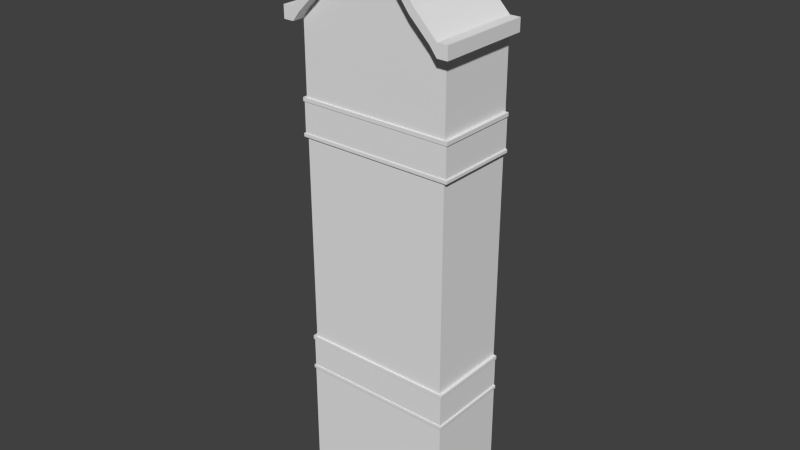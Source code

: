 # Source: House_Erker_01.blend  (saved by Blender 2.71.0; exported with 4.5.12 LTS)
import bpy
from mathutils import Matrix  # noqa: F401  (used for matrix-valued properties, if any)

bpy.ops.wm.read_factory_settings(use_empty=True)
scene = bpy.context.scene
scene.name = 'Scene'

# ---- collections
col_collection_1 = bpy.data.collections.new('Collection 1'); scene.collection.children.link(col_collection_1)

# ---- world
world_world = bpy.data.worlds.new('World'); scene.world = world_world
world_world.color = (0.05088, 0.05088, 0.05088)
world_world.use_sun_shadow = False
world_world.sun_shadow_jitter_overblur = 0.0
world_world.cycles.sampling_method = 'MANUAL'
world_world.cycles.sample_map_resolution = 256

# ---- meshes
me_cube_004 = bpy.data.meshes.new('Cube.004')
me_cube_004.from_pydata([(1.364, -2.624, 8.783), (1.552, -4.342, 8.556), (0.136, -2.624, 10.36), (0.136, -2.624, 10.47), (1.552, -4.342, 8.783), (0.0, -2.624, 10.47), (1.552, -2.624, 8.783), (1.552, -2.624, 8.556), (0.136, -4.342, 10.36), (0.0, -4.118, 7.28), (1.364, -4.118, 7.28), (1.552, -4.118, 8.783), (0.136, -4.118, 10.36), (1.364, -4.118, 8.783), (1.364, -4.118, 8.556), (0.001577, -4.342, 10.36), (1.237, -4.342, 8.722), (0.136, -4.342, 10.15), (0.136, -4.118, 10.47), (0.0, -4.342, 10.15), (0.136, -4.342, 10.47), (1.364, -4.342, 8.556), (1.364, -4.342, 8.783), (1.552, -4.118, 8.556), (0.0, -4.118, 10.47), (0.0, -4.342, 10.47), (0.136, -4.118, 10.15), (1.237, -4.118, 8.722), (0.0, -4.118, 10.15), (0.0, -4.118, 8.556), (0.0, -4.118, 8.722), (1.364, -2.624, 8.556), (1.364, -2.624, 7.28), (1.36, -2.624, 6.588), (1.422, -2.624, 7.28), (1.422, -4.143, 7.28), (0.0, -4.143, 7.28), (0.0, -4.112, 7.28), (1.364, -4.112, 7.28), (1.36, -4.118, 6.588), (0.0, -4.118, 6.588), (1.35, -4.112, 2.874), (1.35, -2.624, 2.874), (0.0, -4.112, 2.874), (0.0, -4.143, 2.874), (1.408, -4.143, 2.874), (1.408, -2.624, 2.874), (1.408, -4.143, 2.202), (1.408, -2.624, 2.202), (0.0, -4.143, 2.202), (0.0, -4.132, 2.202), (1.388, -4.132, 2.202), (1.388, -2.624, 2.202), (0.0, -4.132, -2.384e-06), (1.388, -4.132, -2.384e-06), (1.388, -2.624, -2.384e-06), (1.408, -4.143, 2.806), (1.408, -4.143, 2.27), (1.408, -2.624, 2.27), (1.408, -2.624, 2.806), (0.0, -4.143, 2.806), (0.0, -4.143, 2.27), (1.387, -4.132, 2.806), (1.387, -4.132, 2.27), (1.387, -2.624, 2.27), (1.387, -2.624, 2.806), (0.0, -4.132, 2.27), (0.0, -4.132, 2.806), (1.414, -4.146, 2.213), (0.0, -4.146, 2.26), (0.0, -4.146, 2.213), (1.414, -4.146, 2.26), (1.414, -2.624, 2.26), (1.414, -2.624, 2.213), (0.5454, -2.624, 9.723), (0.9549, -2.624, 9.196), (0.5454, -4.342, 9.723), (0.5454, -4.118, 9.723), (0.9549, -4.118, 9.196), (0.5029, -4.342, 9.561), (0.9549, -4.342, 9.196), (0.8697, -4.118, 9.084), (0.5029, -4.118, 9.561), (0.8697, -4.342, 9.084), (1.422, -4.143, 6.609), (1.422, -2.624, 6.609), (0.0, -4.143, 6.609), (1.422, -4.143, 7.213), (1.422, -4.143, 6.677), (1.422, -2.624, 6.677), (1.422, -2.624, 7.213), (0.0, -4.143, 7.213), (0.0, -4.143, 6.677), (1.402, -4.132, 7.213), (1.402, -4.132, 6.677), (1.402, -2.624, 6.677), (1.402, -2.624, 7.213), (0.0, -4.132, 6.677), (0.0, -4.132, 7.213), (1.428, -4.146, 6.62), (0.0, -4.146, 6.666), (0.0, -4.146, 6.62), (1.428, -4.146, 6.666), (1.428, -2.624, 6.666), (1.428, -2.624, 6.62)], [], [(0, 13, 11, 6), (74, 2, 12, 77), (17, 8, 15, 19), (24, 25, 20, 18), (28, 30, 26), (82, 81, 83, 79), (26, 82, 79, 17), (78, 77, 76, 80), (13, 78, 80, 22), (76, 79, 83, 80), (72, 71, 68, 73), (58, 57, 71, 72), (59, 56, 62, 65), (57, 58, 64, 63), (65, 62, 63, 64), (45, 44, 60, 56), (46, 45, 56, 59), (51, 50, 53, 54), (52, 51, 54, 55), (48, 47, 51, 52), (73, 68, 47, 48), (42, 41, 45, 46), (84, 86, 40, 39), (35, 36, 91, 87), (96, 93, 94, 95), (88, 89, 95, 94), (31, 14, 10, 32), (14, 29, 9, 10), (26, 30, 27, 81, 82), (14, 27, 30, 29), (11, 4, 1, 23), (28, 26, 17, 19), (27, 14, 21, 16), (81, 27, 16, 83), (77, 12, 8, 76), (6, 11, 23, 7), (25, 15, 8, 20), (13, 22, 4, 11), (80, 83, 16, 22), (18, 20, 8, 12), (7, 23, 14, 31), (3, 18, 12, 2), (5, 24, 18, 3), (0, 75, 78, 13), (75, 74, 77, 78), (8, 17, 79, 76), (39, 40, 43, 41), (68, 70, 49, 47), (61, 57, 63, 66), (22, 21, 1, 4), (16, 21, 22), (23, 1, 21, 14), (90, 87, 93, 96), (89, 88, 102, 103), (103, 102, 99, 104), (41, 43, 44, 45), (47, 49, 50, 51), (56, 60, 67, 62), (62, 67, 66, 63), (57, 61, 69, 71), (71, 69, 70, 68), (34, 35, 87, 90), (104, 99, 84, 85), (99, 101, 86, 84), (92, 88, 94, 97), (38, 37, 36, 35), (87, 91, 98, 93), (93, 98, 97, 94), (88, 92, 100, 102), (102, 100, 101, 99), (85, 84, 39, 33), (33, 39, 41, 42), (32, 38, 35, 34)])
_uv = me_cube_004.uv_layers.new(name='UVMap')
_uv.uv.foreach_set('vector', [0.1821, 0.1878, 0.1821, -0.5591, 0.2758, -0.5591, 0.2758, 0.1878, 0.1878, 0.3617, 0.1878, 0.6823, -0.5591, 0.6823, -0.5591, 0.3617, 0.568, 0.5754, 0.568, 0.6823, 0.5008, 0.6823, 0.5, 0.5754, 0.5, 0.4409, 0.5, 0.3292, 0.568, 0.3292, 0.568, 0.4409, 0.5, 0.5754, 0.5, -0.1388, 0.568, 0.5754, 0.4409, 0.2803, 0.4409, 0.04225, 0.3292, 0.04225, 0.3292, 0.2803, 0.4409, 0.5754, 0.4409, 0.2803, 0.3292, 0.2803, 0.3292, 0.5754, 0.4409, 0.09815, 0.4409, 0.3617, 0.3292, 0.3617, 0.3292, 0.09815, 0.4409, 0.8916, 0.4409, 1.098, 0.3292, 1.098, 0.3292, 0.8916, 0.7727, 0.3617, 0.7514, 0.2803, 0.9349, 0.04225, 0.9774, 0.09815, 0.2843, 0.3622, 0.2843, 0.1863, 0.2902, 0.1864, 0.2902, 0.3622, 0.281, 0.3622, 0.281, 0.1859, 0.2843, 0.1863, 0.2843, 0.3622, 0.2145, 0.3622, 0.2145, 0.1844, 0.217, 0.1819, 0.217, 0.3622, 0.281, 0.1859, 0.281, 0.3622, 0.2782, 0.3622, 0.2782, 0.1833, 0.217, 0.3622, 0.217, 0.1819, 0.2782, 0.1833, 0.2782, 0.3622, 0.2035, 0.1847, 0.2035, 0.001671, 0.2145, 0.001671, 0.2145, 0.1844, 0.2035, 0.3622, 0.2035, 0.1847, 0.2145, 0.1844, 0.2145, 0.3622, 0.1941, 0.6012, -0.5, 0.6012, -0.5, -0.5, 0.1941, -0.5, 0.1878, 0.6012, -0.5661, 0.6012, -0.5661, -0.5, 0.1878, -0.5, 0.2937, 0.3622, 0.2937, 0.186, 0.2969, 0.1833, 0.2969, 0.3622, 0.2902, 0.3622, 0.2902, 0.1864, 0.2937, 0.186, 0.2937, 0.3622, 0.199, 0.3622, 0.199, 0.1808, 0.2035, 0.1847, 0.2035, 0.3622, 0.2937, 0.186, 0.2937, 0.001671, 0.2969, 0.001671, 0.2969, 0.1833, 0.2035, 0.1847, 0.2035, 0.001671, 0.2145, 0.001671, 0.2145, 0.1844, 0.217, 0.3622, 0.217, 0.1819, 0.2782, 0.1833, 0.2782, 0.3622, 0.281, 0.1859, 0.281, 0.3622, 0.2782, 0.3622, 0.2782, 0.1833, 0.1878, 0.778, -0.5591, 0.778, -0.5591, 0.1402, 0.1878, 0.1402, 0.1821, 0.778, -0.5, 0.778, -0.5, 0.1402, 0.1821, 0.1402, 0.568, 0.5754, 0.5, -0.1388, 1.118, -0.1388, 0.9349, 0.04225, 0.7514, 0.2803, 0.1821, 0.778, 0.1183, 0.8612, -0.5, 0.8612, -0.5, 0.778, 0.4409, 0.8916, 0.3292, 0.8916, 0.3292, 0.778, 0.4409, 0.778, 0.5, 0.4409, 0.568, 0.4409, 0.568, 0.3292, 0.5, 0.3292, 0.4409, 0.8612, 0.4409, 0.778, 0.3292, 0.778, 0.3292, 0.8612, 0.9349, 0.4409, 1.118, 0.4409, 1.118, 0.3292, 0.9349, 0.3292, 0.4409, 0.3617, 0.4409, 0.6823, 0.3292, 0.6823, 0.3292, 0.3617, 0.1878, 0.8916, -0.5591, 0.8916, -0.5591, 0.778, 0.1878, 0.778, 0.5, 0.7359, 0.5008, 0.6823, 0.568, 0.6823, 0.568, 0.7359, 0.1821, 0.4409, 0.1821, 0.3292, 0.2758, 0.3292, 0.2758, 0.4409, 0.9774, 0.09815, 0.9349, 0.04225, 1.118, -0.1388, 1.182, -0.1084, 0.4409, 0.7359, 0.3292, 0.7359, 0.3292, 0.6823, 0.4409, 0.6823, 0.2758, 0.1878, 0.2758, -0.5591, 0.1821, -0.5591, 0.1821, 0.1878, 0.1878, 0.7359, -0.5591, 0.7359, -0.5591, 0.6823, 0.1878, 0.6823, 0.5, 0.1878, 0.5, -0.5591, 0.568, -0.5591, 0.568, 0.1878, 0.1878, 0.8916, 0.1878, 1.098, -0.5591, 1.098, -0.5591, 0.8916, 0.1878, 0.09815, 0.1878, 0.3617, -0.5591, 0.3617, -0.5591, 0.09815, 0.568, 0.6823, 0.568, 0.5754, 0.7514, 0.2803, 0.7727, 0.3617, 0.1801, 0.794, -0.5, 0.794, -0.5, -1.063, 0.1749, -1.063, 0.2902, 0.1864, 0.2902, 0.001671, 0.2937, 0.001671, 0.2937, 0.186, 0.281, 0.001671, 0.281, 0.1859, 0.2782, 0.1833, 0.2782, 0.001671, 0.1821, 0.8916, 0.1821, 0.778, 0.2758, 0.778, 0.2758, 0.8916, 0.1183, 0.8612, 0.1821, 0.778, 0.1821, 0.8916, 0.2758, 0.4409, 0.2758, 0.3292, 0.1821, 0.3292, 0.1821, 0.4409, 0.2145, 0.3622, 0.2145, 0.1844, 0.217, 0.1819, 0.217, 0.3622, 0.281, 0.3622, 0.281, 0.1859, 0.2843, 0.1863, 0.2843, 0.3622, 0.2843, 0.3622, 0.2843, 0.1863, 0.2902, 0.1864, 0.2902, 0.3622, 0.199, 0.1808, 0.199, 0.001671, 0.2035, 0.001671, 0.2035, 0.1847, 0.2937, 0.186, 0.2937, 0.001671, 0.2969, 0.001671, 0.2969, 0.1833, 0.2145, 0.1844, 0.2145, 0.001671, 0.217, 0.001671, 0.217, 0.1819, 0.217, 0.1819, 0.217, 0.001671, 0.2782, 0.001671, 0.2782, 0.1833, 0.281, 0.1859, 0.281, 0.001671, 0.2843, 0.001671, 0.2843, 0.1863, 0.2843, 0.1863, 0.2843, 0.001671, 0.2902, 0.001671, 0.2902, 0.1864, 0.2035, 0.3622, 0.2035, 0.1847, 0.2145, 0.1844, 0.2145, 0.3622, 0.2902, 0.3622, 0.2902, 0.1864, 0.2937, 0.186, 0.2937, 0.3622, 0.2902, 0.1864, 0.2902, 0.001671, 0.2937, 0.001671, 0.2937, 0.186, 0.281, 0.001671, 0.281, 0.1859, 0.2782, 0.1833, 0.2782, 0.001671, 0.199, 0.1808, 0.199, 0.001671, 0.2035, 0.001671, 0.2035, 0.1847, 0.2145, 0.1844, 0.2145, 0.001671, 0.217, 0.001671, 0.217, 0.1819, 0.217, 0.1819, 0.217, 0.001671, 0.2782, 0.001671, 0.2782, 0.1833, 0.281, 0.1859, 0.281, 0.001671, 0.2843, 0.001671, 0.2843, 0.1863, 0.2843, 0.1863, 0.2843, 0.001671, 0.2902, 0.001671, 0.2902, 0.1864, 0.2937, 0.3622, 0.2937, 0.186, 0.2969, 0.1833, 0.2969, 0.3622, 0.1878, 0.794, -0.5591, 0.794, -0.556, -1.063, 0.1878, -1.063, 0.199, 0.3622, 0.199, 0.1808, 0.2035, 0.1847, 0.2035, 0.3622])
me_cube_004.use_remesh_preserve_volume = False
me_cube_004.use_remesh_preserve_attributes = False
me_cube_004.use_mirror_vertex_groups = False
me_cube_004.update()

# ---- objects
ob_cube_001 = bpy.data.objects.new('Cube.001', me_cube_004)

# ---- transforms, parenting, visibility, modifiers, constraints
ob_cube_001.location = (0.0, 0.0, 0.0)
ob_cube_001.lineart.crease_threshold = 0.0
_m = ob_cube_001.modifiers.new('Mirror', 'MIRROR')
_m.use_clip = True

# ---- collection membership
col_collection_1.objects.link(ob_cube_001)

# ---- scene / render settings (as saved in the file)
scene.frame_start = 1; scene.frame_end = 250; scene.frame_set(1)
scene.render.engine = 'BLENDER_EEVEE_NEXT'
scene.render.resolution_percentage = 50
scene.render.dither_intensity = 0.0
scene.cycles.use_denoising = False
scene.cycles.samples = 10
scene.cycles.sampling_pattern = 'TABULATED_SOBOL'
scene.cycles.light_sampling_threshold = 0.0
scene.cycles.use_adaptive_sampling = False
scene.cycles.use_light_tree = False
scene.cycles.blur_glossy = 0.0
scene.cycles.volume_bounces = 1
scene.cycles.pixel_filter_type = 'GAUSSIAN'
scene.cycles.sample_clamp_indirect = 0.0
scene.view_settings.view_transform = 'Standard'
bpy.context.view_layer.update()

# ---- added for rendering (the .blend has no active camera and no usable light): camera, sun
cam_auto = bpy.data.cameras.new('AutoCamera')
cam_auto.lens = 50.0
cam_auto.sensor_width = 36.0
cam_auto.clip_end = 1000.0
ob_auto_camera = bpy.data.objects.new('AutoCamera', cam_auto)
scene.collection.objects.link(ob_auto_camera)
ob_auto_camera.location = (10.2294, -15.7583, 13.4194)
ob_auto_camera.rotation_euler = (1.09748, -7.21219e-08, 0.694738)
scene.camera = ob_auto_camera
light_auto_sun = bpy.data.lights.new('AutoSun', 'SUN')
light_auto_sun.energy = 3.0
light_auto_sun.angle = 0.0523599
ob_auto_sun = bpy.data.objects.new('AutoSun', light_auto_sun)
scene.collection.objects.link(ob_auto_sun)
ob_auto_sun.rotation_euler = (0.872665, 0.174533, 0.523599)
bpy.context.view_layer.update()
